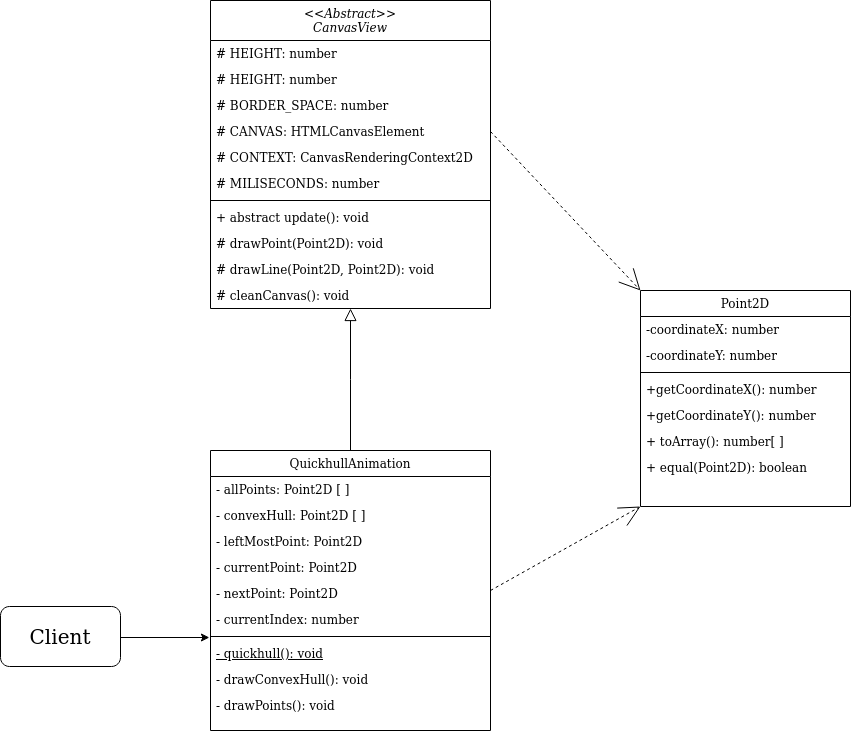

The diagram above was exported from draw.io. Its source (the exported page's mxGraphModel, read from the mxfile embedded in the PNG):
<mxGraphModel dx="2194" dy="871" grid="1" gridSize="10" guides="1" tooltips="1" connect="1" arrows="1" fold="1" page="1" pageScale="1" pageWidth="827" pageHeight="1169" math="0" shadow="0">
  <root>
    <mxCell id="WIyWlLk6GJQsqaUBKTNV-0" />
    <mxCell id="WIyWlLk6GJQsqaUBKTNV-1" parent="WIyWlLk6GJQsqaUBKTNV-0" />
    <mxCell id="zkfFHV4jXpPFQw0GAbJ--0" value="&lt;&lt;Abstract&gt;&gt;&#10;CanvasView" style="swimlane;fontStyle=2;align=center;verticalAlign=top;childLayout=stackLayout;horizontal=1;startSize=40;horizontalStack=0;resizeParent=1;resizeLast=0;collapsible=1;marginBottom=0;rounded=0;shadow=0;strokeWidth=1;" parent="WIyWlLk6GJQsqaUBKTNV-1" vertex="1">
      <mxGeometry x="160" y="30" width="280" height="308" as="geometry">
        <mxRectangle x="230" y="140" width="160" height="26" as="alternateBounds" />
      </mxGeometry>
    </mxCell>
    <mxCell id="zkfFHV4jXpPFQw0GAbJ--1" value="# HEIGHT: number" style="text;align=left;verticalAlign=top;spacingLeft=4;spacingRight=4;overflow=hidden;rotatable=0;points=[[0,0.5],[1,0.5]];portConstraint=eastwest;" parent="zkfFHV4jXpPFQw0GAbJ--0" vertex="1">
      <mxGeometry y="40" width="280" height="26" as="geometry" />
    </mxCell>
    <mxCell id="zkfFHV4jXpPFQw0GAbJ--2" value="# HEIGHT: number" style="text;align=left;verticalAlign=top;spacingLeft=4;spacingRight=4;overflow=hidden;rotatable=0;points=[[0,0.5],[1,0.5]];portConstraint=eastwest;rounded=0;shadow=0;html=0;" parent="zkfFHV4jXpPFQw0GAbJ--0" vertex="1">
      <mxGeometry y="66" width="280" height="26" as="geometry" />
    </mxCell>
    <mxCell id="zkfFHV4jXpPFQw0GAbJ--3" value="# BORDER_SPACE: number" style="text;align=left;verticalAlign=top;spacingLeft=4;spacingRight=4;overflow=hidden;rotatable=0;points=[[0,0.5],[1,0.5]];portConstraint=eastwest;rounded=0;shadow=0;html=0;" parent="zkfFHV4jXpPFQw0GAbJ--0" vertex="1">
      <mxGeometry y="92" width="280" height="26" as="geometry" />
    </mxCell>
    <mxCell id="H8xN75jzrJIa9VHiEezn-2" value="# CANVAS: HTMLCanvasElement" style="text;align=left;verticalAlign=top;spacingLeft=4;spacingRight=4;overflow=hidden;rotatable=0;points=[[0,0.5],[1,0.5]];portConstraint=eastwest;rounded=0;shadow=0;html=0;" vertex="1" parent="zkfFHV4jXpPFQw0GAbJ--0">
      <mxGeometry y="118" width="280" height="26" as="geometry" />
    </mxCell>
    <mxCell id="H8xN75jzrJIa9VHiEezn-4" value="# CONTEXT: CanvasRenderingContext2D" style="text;align=left;verticalAlign=top;spacingLeft=4;spacingRight=4;overflow=hidden;rotatable=0;points=[[0,0.5],[1,0.5]];portConstraint=eastwest;rounded=0;shadow=0;html=0;" vertex="1" parent="zkfFHV4jXpPFQw0GAbJ--0">
      <mxGeometry y="144" width="280" height="26" as="geometry" />
    </mxCell>
    <mxCell id="H8xN75jzrJIa9VHiEezn-3" value="# MILISECONDS: number" style="text;align=left;verticalAlign=top;spacingLeft=4;spacingRight=4;overflow=hidden;rotatable=0;points=[[0,0.5],[1,0.5]];portConstraint=eastwest;rounded=0;shadow=0;html=0;" vertex="1" parent="zkfFHV4jXpPFQw0GAbJ--0">
      <mxGeometry y="170" width="280" height="26" as="geometry" />
    </mxCell>
    <mxCell id="zkfFHV4jXpPFQw0GAbJ--4" value="" style="line;html=1;strokeWidth=1;align=left;verticalAlign=middle;spacingTop=-1;spacingLeft=3;spacingRight=3;rotatable=0;labelPosition=right;points=[];portConstraint=eastwest;" parent="zkfFHV4jXpPFQw0GAbJ--0" vertex="1">
      <mxGeometry y="196" width="280" height="8" as="geometry" />
    </mxCell>
    <mxCell id="H8xN75jzrJIa9VHiEezn-6" value="+ abstract update(): void " style="text;align=left;verticalAlign=top;spacingLeft=4;spacingRight=4;overflow=hidden;rotatable=0;points=[[0,0.5],[1,0.5]];portConstraint=eastwest;" vertex="1" parent="zkfFHV4jXpPFQw0GAbJ--0">
      <mxGeometry y="204" width="280" height="26" as="geometry" />
    </mxCell>
    <mxCell id="zkfFHV4jXpPFQw0GAbJ--5" value="# drawPoint(Point2D): void " style="text;align=left;verticalAlign=top;spacingLeft=4;spacingRight=4;overflow=hidden;rotatable=0;points=[[0,0.5],[1,0.5]];portConstraint=eastwest;" parent="zkfFHV4jXpPFQw0GAbJ--0" vertex="1">
      <mxGeometry y="230" width="280" height="26" as="geometry" />
    </mxCell>
    <mxCell id="H8xN75jzrJIa9VHiEezn-5" value="# drawLine(Point2D, Point2D): void " style="text;align=left;verticalAlign=top;spacingLeft=4;spacingRight=4;overflow=hidden;rotatable=0;points=[[0,0.5],[1,0.5]];portConstraint=eastwest;" vertex="1" parent="zkfFHV4jXpPFQw0GAbJ--0">
      <mxGeometry y="256" width="280" height="26" as="geometry" />
    </mxCell>
    <mxCell id="H8xN75jzrJIa9VHiEezn-7" value="# cleanCanvas(): void " style="text;align=left;verticalAlign=top;spacingLeft=4;spacingRight=4;overflow=hidden;rotatable=0;points=[[0,0.5],[1,0.5]];portConstraint=eastwest;" vertex="1" parent="zkfFHV4jXpPFQw0GAbJ--0">
      <mxGeometry y="282" width="280" height="26" as="geometry" />
    </mxCell>
    <mxCell id="zkfFHV4jXpPFQw0GAbJ--6" value="QuickhullAnimation" style="swimlane;fontStyle=0;align=center;verticalAlign=top;childLayout=stackLayout;horizontal=1;startSize=26;horizontalStack=0;resizeParent=1;resizeLast=0;collapsible=1;marginBottom=0;rounded=0;shadow=0;strokeWidth=1;" parent="WIyWlLk6GJQsqaUBKTNV-1" vertex="1">
      <mxGeometry x="160" y="480" width="280" height="280" as="geometry">
        <mxRectangle x="130" y="380" width="160" height="26" as="alternateBounds" />
      </mxGeometry>
    </mxCell>
    <mxCell id="zkfFHV4jXpPFQw0GAbJ--7" value="- allPoints: Point2D [ ]" style="text;align=left;verticalAlign=top;spacingLeft=4;spacingRight=4;overflow=hidden;rotatable=0;points=[[0,0.5],[1,0.5]];portConstraint=eastwest;" parent="zkfFHV4jXpPFQw0GAbJ--6" vertex="1">
      <mxGeometry y="26" width="280" height="26" as="geometry" />
    </mxCell>
    <mxCell id="H8xN75jzrJIa9VHiEezn-9" value="- convexHull: Point2D [ ]" style="text;align=left;verticalAlign=top;spacingLeft=4;spacingRight=4;overflow=hidden;rotatable=0;points=[[0,0.5],[1,0.5]];portConstraint=eastwest;" vertex="1" parent="zkfFHV4jXpPFQw0GAbJ--6">
      <mxGeometry y="52" width="280" height="26" as="geometry" />
    </mxCell>
    <mxCell id="H8xN75jzrJIa9VHiEezn-10" value="- leftMostPoint: Point2D" style="text;align=left;verticalAlign=top;spacingLeft=4;spacingRight=4;overflow=hidden;rotatable=0;points=[[0,0.5],[1,0.5]];portConstraint=eastwest;" vertex="1" parent="zkfFHV4jXpPFQw0GAbJ--6">
      <mxGeometry y="78" width="280" height="26" as="geometry" />
    </mxCell>
    <mxCell id="H8xN75jzrJIa9VHiEezn-11" value="- currentPoint: Point2D" style="text;align=left;verticalAlign=top;spacingLeft=4;spacingRight=4;overflow=hidden;rotatable=0;points=[[0,0.5],[1,0.5]];portConstraint=eastwest;" vertex="1" parent="zkfFHV4jXpPFQw0GAbJ--6">
      <mxGeometry y="104" width="280" height="26" as="geometry" />
    </mxCell>
    <mxCell id="H8xN75jzrJIa9VHiEezn-12" value="- nextPoint: Point2D" style="text;align=left;verticalAlign=top;spacingLeft=4;spacingRight=4;overflow=hidden;rotatable=0;points=[[0,0.5],[1,0.5]];portConstraint=eastwest;" vertex="1" parent="zkfFHV4jXpPFQw0GAbJ--6">
      <mxGeometry y="130" width="280" height="26" as="geometry" />
    </mxCell>
    <mxCell id="H8xN75jzrJIa9VHiEezn-8" value="- currentIndex: number" style="text;align=left;verticalAlign=top;spacingLeft=4;spacingRight=4;overflow=hidden;rotatable=0;points=[[0,0.5],[1,0.5]];portConstraint=eastwest;" vertex="1" parent="zkfFHV4jXpPFQw0GAbJ--6">
      <mxGeometry y="156" width="280" height="26" as="geometry" />
    </mxCell>
    <mxCell id="zkfFHV4jXpPFQw0GAbJ--9" value="" style="line;html=1;strokeWidth=1;align=left;verticalAlign=middle;spacingTop=-1;spacingLeft=3;spacingRight=3;rotatable=0;labelPosition=right;points=[];portConstraint=eastwest;" parent="zkfFHV4jXpPFQw0GAbJ--6" vertex="1">
      <mxGeometry y="182" width="280" height="8" as="geometry" />
    </mxCell>
    <mxCell id="zkfFHV4jXpPFQw0GAbJ--10" value="- quickhull(): void" style="text;align=left;verticalAlign=top;spacingLeft=4;spacingRight=4;overflow=hidden;rotatable=0;points=[[0,0.5],[1,0.5]];portConstraint=eastwest;fontStyle=4" parent="zkfFHV4jXpPFQw0GAbJ--6" vertex="1">
      <mxGeometry y="190" width="280" height="26" as="geometry" />
    </mxCell>
    <mxCell id="zkfFHV4jXpPFQw0GAbJ--11" value="- drawConvexHull(): void" style="text;align=left;verticalAlign=top;spacingLeft=4;spacingRight=4;overflow=hidden;rotatable=0;points=[[0,0.5],[1,0.5]];portConstraint=eastwest;" parent="zkfFHV4jXpPFQw0GAbJ--6" vertex="1">
      <mxGeometry y="216" width="280" height="26" as="geometry" />
    </mxCell>
    <mxCell id="H8xN75jzrJIa9VHiEezn-13" value="- drawPoints(): void" style="text;align=left;verticalAlign=top;spacingLeft=4;spacingRight=4;overflow=hidden;rotatable=0;points=[[0,0.5],[1,0.5]];portConstraint=eastwest;" vertex="1" parent="zkfFHV4jXpPFQw0GAbJ--6">
      <mxGeometry y="242" width="280" height="26" as="geometry" />
    </mxCell>
    <mxCell id="zkfFHV4jXpPFQw0GAbJ--12" value="" style="endArrow=block;endSize=10;endFill=0;shadow=0;strokeWidth=1;rounded=0;edgeStyle=elbowEdgeStyle;elbow=vertical;" parent="WIyWlLk6GJQsqaUBKTNV-1" source="zkfFHV4jXpPFQw0GAbJ--6" target="zkfFHV4jXpPFQw0GAbJ--0" edge="1">
      <mxGeometry width="160" relative="1" as="geometry">
        <mxPoint x="200" y="203" as="sourcePoint" />
        <mxPoint x="200" y="203" as="targetPoint" />
      </mxGeometry>
    </mxCell>
    <mxCell id="zkfFHV4jXpPFQw0GAbJ--17" value="Point2D" style="swimlane;fontStyle=0;align=center;verticalAlign=top;childLayout=stackLayout;horizontal=1;startSize=26;horizontalStack=0;resizeParent=1;resizeLast=0;collapsible=1;marginBottom=0;rounded=0;shadow=0;strokeWidth=1;" parent="WIyWlLk6GJQsqaUBKTNV-1" vertex="1">
      <mxGeometry x="590" y="320" width="210" height="216" as="geometry">
        <mxRectangle x="550" y="140" width="160" height="26" as="alternateBounds" />
      </mxGeometry>
    </mxCell>
    <mxCell id="zkfFHV4jXpPFQw0GAbJ--18" value="-coordinateX: number" style="text;align=left;verticalAlign=top;spacingLeft=4;spacingRight=4;overflow=hidden;rotatable=0;points=[[0,0.5],[1,0.5]];portConstraint=eastwest;" parent="zkfFHV4jXpPFQw0GAbJ--17" vertex="1">
      <mxGeometry y="26" width="210" height="26" as="geometry" />
    </mxCell>
    <mxCell id="zkfFHV4jXpPFQw0GAbJ--19" value="-coordinateY: number" style="text;align=left;verticalAlign=top;spacingLeft=4;spacingRight=4;overflow=hidden;rotatable=0;points=[[0,0.5],[1,0.5]];portConstraint=eastwest;rounded=0;shadow=0;html=0;" parent="zkfFHV4jXpPFQw0GAbJ--17" vertex="1">
      <mxGeometry y="52" width="210" height="26" as="geometry" />
    </mxCell>
    <mxCell id="zkfFHV4jXpPFQw0GAbJ--23" value="" style="line;html=1;strokeWidth=1;align=left;verticalAlign=middle;spacingTop=-1;spacingLeft=3;spacingRight=3;rotatable=0;labelPosition=right;points=[];portConstraint=eastwest;" parent="zkfFHV4jXpPFQw0GAbJ--17" vertex="1">
      <mxGeometry y="78" width="210" height="8" as="geometry" />
    </mxCell>
    <mxCell id="zkfFHV4jXpPFQw0GAbJ--24" value="+getCoordinateX(): number" style="text;align=left;verticalAlign=top;spacingLeft=4;spacingRight=4;overflow=hidden;rotatable=0;points=[[0,0.5],[1,0.5]];portConstraint=eastwest;" parent="zkfFHV4jXpPFQw0GAbJ--17" vertex="1">
      <mxGeometry y="86" width="210" height="26" as="geometry" />
    </mxCell>
    <mxCell id="zkfFHV4jXpPFQw0GAbJ--25" value="+getCoordinateY(): number" style="text;align=left;verticalAlign=top;spacingLeft=4;spacingRight=4;overflow=hidden;rotatable=0;points=[[0,0.5],[1,0.5]];portConstraint=eastwest;" parent="zkfFHV4jXpPFQw0GAbJ--17" vertex="1">
      <mxGeometry y="112" width="210" height="26" as="geometry" />
    </mxCell>
    <mxCell id="H8xN75jzrJIa9VHiEezn-0" value="+ toArray(): number[ ]" style="text;align=left;verticalAlign=top;spacingLeft=4;spacingRight=4;overflow=hidden;rotatable=0;points=[[0,0.5],[1,0.5]];portConstraint=eastwest;" vertex="1" parent="zkfFHV4jXpPFQw0GAbJ--17">
      <mxGeometry y="138" width="210" height="26" as="geometry" />
    </mxCell>
    <mxCell id="H8xN75jzrJIa9VHiEezn-1" value="+ equal(Point2D): boolean" style="text;align=left;verticalAlign=top;spacingLeft=4;spacingRight=4;overflow=hidden;rotatable=0;points=[[0,0.5],[1,0.5]];portConstraint=eastwest;" vertex="1" parent="zkfFHV4jXpPFQw0GAbJ--17">
      <mxGeometry y="164" width="210" height="26" as="geometry" />
    </mxCell>
    <mxCell id="H8xN75jzrJIa9VHiEezn-14" value="" style="endArrow=open;html=1;rounded=0;entryX=0;entryY=1;entryDx=0;entryDy=0;exitX=1;exitY=0.5;exitDx=0;exitDy=0;dashed=1;endFill=0;endSize=19;strokeWidth=1;" edge="1" parent="WIyWlLk6GJQsqaUBKTNV-1" source="zkfFHV4jXpPFQw0GAbJ--6" target="zkfFHV4jXpPFQw0GAbJ--17">
      <mxGeometry width="50" height="50" relative="1" as="geometry">
        <mxPoint x="470" y="480" as="sourcePoint" />
        <mxPoint x="520" y="430" as="targetPoint" />
      </mxGeometry>
    </mxCell>
    <mxCell id="H8xN75jzrJIa9VHiEezn-16" value="" style="endArrow=open;html=1;rounded=0;entryX=0;entryY=0;entryDx=0;entryDy=0;exitX=1;exitY=0.5;exitDx=0;exitDy=0;dashed=1;endFill=0;endSize=19;strokeWidth=1;" edge="1" parent="WIyWlLk6GJQsqaUBKTNV-1" source="H8xN75jzrJIa9VHiEezn-2" target="zkfFHV4jXpPFQw0GAbJ--17">
      <mxGeometry width="50" height="50" relative="1" as="geometry">
        <mxPoint x="460" y="319" as="sourcePoint" />
        <mxPoint x="630" y="200" as="targetPoint" />
      </mxGeometry>
    </mxCell>
    <mxCell id="H8xN75jzrJIa9VHiEezn-17" value="&lt;font style=&quot;font-size: 20px;&quot;&gt;Client&lt;/font&gt;" style="rounded=1;whiteSpace=wrap;html=1;" vertex="1" parent="WIyWlLk6GJQsqaUBKTNV-1">
      <mxGeometry x="-50" y="636" width="120" height="60" as="geometry" />
    </mxCell>
    <mxCell id="H8xN75jzrJIa9VHiEezn-18" style="edgeStyle=orthogonalEdgeStyle;rounded=0;orthogonalLoop=1;jettySize=auto;html=1;exitX=1;exitY=0.5;exitDx=0;exitDy=0;entryX=-0.004;entryY=0.625;entryDx=0;entryDy=0;entryPerimeter=0;" edge="1" parent="WIyWlLk6GJQsqaUBKTNV-1" source="H8xN75jzrJIa9VHiEezn-17" target="zkfFHV4jXpPFQw0GAbJ--9">
      <mxGeometry relative="1" as="geometry">
        <Array as="points">
          <mxPoint x="70" y="667" />
        </Array>
      </mxGeometry>
    </mxCell>
  </root>
</mxGraphModel>